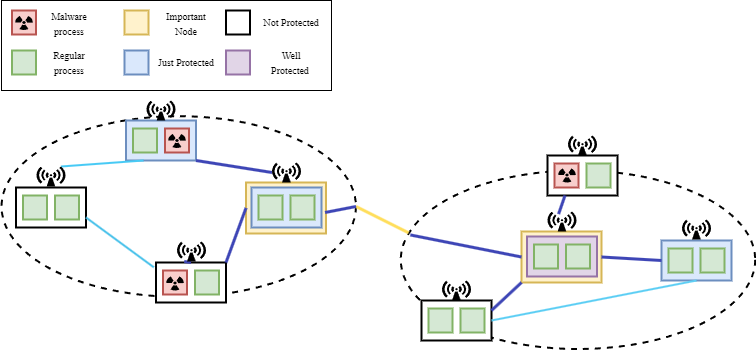

The diagram above was exported from draw.io. Its source (the exported page's mxGraphModel, read from the mxfile embedded in the PNG):
<mxGraphModel dx="1289" dy="777" grid="0" gridSize="10" guides="1" tooltips="1" connect="1" arrows="1" fold="1" page="1" pageScale="1" pageWidth="980" pageHeight="690" background="#ffffff" math="0" shadow="0">
  <root>
    <mxCell id="0" />
    <mxCell id="1" parent="0" />
    <mxCell id="dEQxlYdxbrk2LknaW0TQ-60" value="" style="ellipse;whiteSpace=wrap;html=1;dashed=1;strokeWidth=2;fillStyle=hatch;fillColor=none;gradientColor=none;movable=1;resizable=1;rotatable=1;deletable=1;editable=1;locked=0;connectable=1;" vertex="1" parent="1">
      <mxGeometry x="459.25" y="260" width="354.5" height="178.5" as="geometry" />
    </mxCell>
    <mxCell id="dEQxlYdxbrk2LknaW0TQ-1" value="" style="ellipse;whiteSpace=wrap;html=1;dashed=1;strokeWidth=2;fillStyle=hatch;fillColor=none;gradientColor=none;movable=1;resizable=1;rotatable=1;deletable=1;editable=1;locked=0;connectable=1;" vertex="1" parent="1">
      <mxGeometry x="60" y="205.71" width="354.5" height="180.58" as="geometry" />
    </mxCell>
    <mxCell id="dEQxlYdxbrk2LknaW0TQ-17" value="" style="rounded=0;whiteSpace=wrap;html=1;strokeWidth=2;movable=1;resizable=1;rotatable=1;deletable=1;editable=1;locked=0;connectable=1;fillStyle=auto;labelBackgroundColor=none;strokeColor=#d6b656;fillColor=#fff2cc;" vertex="1" parent="1">
      <mxGeometry x="304.5" y="272" width="80" height="51" as="geometry" />
    </mxCell>
    <mxCell id="dEQxlYdxbrk2LknaW0TQ-3" value="" style="rounded=0;whiteSpace=wrap;html=1;strokeWidth=2;movable=1;resizable=1;rotatable=1;deletable=1;editable=1;locked=0;connectable=1;" vertex="1" parent="1">
      <mxGeometry x="74.5" y="277" width="70" height="40" as="geometry" />
    </mxCell>
    <mxCell id="dEQxlYdxbrk2LknaW0TQ-2" value="" style="whiteSpace=wrap;html=1;aspect=fixed;strokeWidth=2;movable=1;resizable=1;rotatable=1;deletable=1;editable=1;locked=0;connectable=1;fillColor=#d5e8d4;strokeColor=#82b366;" vertex="1" parent="1">
      <mxGeometry x="81.5" y="285" width="24" height="24" as="geometry" />
    </mxCell>
    <mxCell id="dEQxlYdxbrk2LknaW0TQ-5" value="" style="whiteSpace=wrap;html=1;aspect=fixed;strokeWidth=2;movable=1;resizable=1;rotatable=1;deletable=1;editable=1;locked=0;connectable=1;fillColor=#d5e8d4;strokeColor=#82b366;" vertex="1" parent="1">
      <mxGeometry x="113.5" y="285" width="24" height="24" as="geometry" />
    </mxCell>
    <mxCell id="dEQxlYdxbrk2LknaW0TQ-6" value="" style="rounded=0;whiteSpace=wrap;html=1;strokeWidth=2;movable=1;resizable=1;rotatable=1;deletable=1;editable=1;locked=0;connectable=1;" vertex="1" parent="1">
      <mxGeometry x="214.5" y="352" width="70" height="40" as="geometry" />
    </mxCell>
    <mxCell id="dEQxlYdxbrk2LknaW0TQ-7" value="" style="whiteSpace=wrap;html=1;aspect=fixed;strokeWidth=2;movable=1;resizable=1;rotatable=1;deletable=1;editable=1;locked=0;connectable=1;fillColor=#f8cecc;strokeColor=#b85450;" vertex="1" parent="1">
      <mxGeometry x="221.5" y="360" width="24" height="24" as="geometry" />
    </mxCell>
    <mxCell id="dEQxlYdxbrk2LknaW0TQ-8" value="" style="whiteSpace=wrap;html=1;aspect=fixed;strokeWidth=2;movable=1;resizable=1;rotatable=1;deletable=1;editable=1;locked=0;connectable=1;fillColor=#d5e8d4;strokeColor=#82b366;" vertex="1" parent="1">
      <mxGeometry x="253.5" y="360" width="24" height="24" as="geometry" />
    </mxCell>
    <mxCell id="dEQxlYdxbrk2LknaW0TQ-10" value="" style="rounded=0;whiteSpace=wrap;html=1;strokeWidth=2;movable=1;resizable=1;rotatable=1;deletable=1;editable=1;locked=0;connectable=1;fillColor=#dae8fc;strokeColor=#6c8ebf;" vertex="1" parent="1">
      <mxGeometry x="184.5" y="210.00000000000003" width="70" height="40" as="geometry" />
    </mxCell>
    <mxCell id="dEQxlYdxbrk2LknaW0TQ-11" value="" style="whiteSpace=wrap;html=1;aspect=fixed;strokeWidth=2;movable=1;resizable=1;rotatable=1;deletable=1;editable=1;locked=0;connectable=1;fillColor=#d5e8d4;strokeColor=#82b366;" vertex="1" parent="1">
      <mxGeometry x="191.5" y="218.00000000000003" width="24" height="24" as="geometry" />
    </mxCell>
    <mxCell id="dEQxlYdxbrk2LknaW0TQ-12" value="" style="whiteSpace=wrap;html=1;aspect=fixed;strokeWidth=2;movable=1;resizable=1;rotatable=1;deletable=1;editable=1;locked=0;connectable=1;fillColor=#f8cecc;strokeColor=#b85450;" vertex="1" parent="1">
      <mxGeometry x="223.5" y="218.00000000000003" width="24" height="24" as="geometry" />
    </mxCell>
    <mxCell id="dEQxlYdxbrk2LknaW0TQ-13" value="" style="rounded=0;whiteSpace=wrap;html=1;strokeWidth=2;movable=1;resizable=1;rotatable=1;deletable=1;editable=1;locked=0;connectable=1;fillColor=#dae8fc;strokeColor=#6c8ebf;" vertex="1" parent="1">
      <mxGeometry x="310" y="277" width="70" height="40" as="geometry" />
    </mxCell>
    <mxCell id="dEQxlYdxbrk2LknaW0TQ-14" value="" style="whiteSpace=wrap;html=1;aspect=fixed;strokeWidth=2;movable=1;resizable=1;rotatable=1;deletable=1;editable=1;locked=0;connectable=1;fillColor=#d5e8d4;strokeColor=#82b366;" vertex="1" parent="1">
      <mxGeometry x="317" y="285" width="24" height="24" as="geometry" />
    </mxCell>
    <mxCell id="dEQxlYdxbrk2LknaW0TQ-15" value="" style="whiteSpace=wrap;html=1;aspect=fixed;strokeWidth=2;movable=1;resizable=1;rotatable=1;deletable=1;editable=1;locked=0;connectable=1;fillColor=#d5e8d4;strokeColor=#82b366;" vertex="1" parent="1">
      <mxGeometry x="349" y="285" width="24" height="24" as="geometry" />
    </mxCell>
    <mxCell id="dEQxlYdxbrk2LknaW0TQ-21" value="" style="rounded=0;whiteSpace=wrap;html=1;strokeWidth=2;movable=1;resizable=1;rotatable=1;deletable=1;editable=1;locked=0;connectable=1;" vertex="1" parent="1">
      <mxGeometry x="606" y="245" width="70" height="40" as="geometry" />
    </mxCell>
    <mxCell id="dEQxlYdxbrk2LknaW0TQ-22" value="" style="whiteSpace=wrap;html=1;aspect=fixed;strokeWidth=2;movable=1;resizable=1;rotatable=1;deletable=1;editable=1;locked=0;connectable=1;fillColor=#f8cecc;strokeColor=#b85450;" vertex="1" parent="1">
      <mxGeometry x="613" y="253" width="24" height="24" as="geometry" />
    </mxCell>
    <mxCell id="dEQxlYdxbrk2LknaW0TQ-23" value="" style="whiteSpace=wrap;html=1;aspect=fixed;strokeWidth=2;movable=1;resizable=1;rotatable=1;deletable=1;editable=1;locked=0;connectable=1;fillColor=#d5e8d4;strokeColor=#82b366;" vertex="1" parent="1">
      <mxGeometry x="645" y="253" width="24" height="24" as="geometry" />
    </mxCell>
    <mxCell id="dEQxlYdxbrk2LknaW0TQ-28" value="" style="rounded=0;whiteSpace=wrap;html=1;strokeWidth=2;movable=1;resizable=1;rotatable=1;deletable=1;editable=1;locked=0;connectable=1;" vertex="1" parent="1">
      <mxGeometry x="480" y="390" width="70" height="40" as="geometry" />
    </mxCell>
    <mxCell id="dEQxlYdxbrk2LknaW0TQ-29" value="" style="whiteSpace=wrap;html=1;aspect=fixed;strokeWidth=2;movable=1;resizable=1;rotatable=1;deletable=1;editable=1;locked=0;connectable=1;fillColor=#d5e8d4;strokeColor=#82b366;" vertex="1" parent="1">
      <mxGeometry x="487" y="398" width="24" height="24" as="geometry" />
    </mxCell>
    <mxCell id="dEQxlYdxbrk2LknaW0TQ-30" value="" style="whiteSpace=wrap;html=1;aspect=fixed;strokeWidth=2;movable=1;resizable=1;rotatable=1;deletable=1;editable=1;locked=0;connectable=1;fillColor=#d5e8d4;strokeColor=#82b366;" vertex="1" parent="1">
      <mxGeometry x="519" y="398" width="24" height="24" as="geometry" />
    </mxCell>
    <mxCell id="dEQxlYdxbrk2LknaW0TQ-31" value="" style="rounded=0;whiteSpace=wrap;html=1;strokeWidth=2;movable=1;resizable=1;rotatable=1;deletable=1;editable=1;locked=0;connectable=1;fillColor=#dae8fc;strokeColor=#6c8ebf;" vertex="1" parent="1">
      <mxGeometry x="720" y="330" width="70" height="40" as="geometry" />
    </mxCell>
    <mxCell id="dEQxlYdxbrk2LknaW0TQ-32" value="" style="whiteSpace=wrap;html=1;aspect=fixed;strokeWidth=2;movable=1;resizable=1;rotatable=1;deletable=1;editable=1;locked=0;connectable=1;fillColor=#d5e8d4;strokeColor=#82b366;" vertex="1" parent="1">
      <mxGeometry x="727" y="338" width="24" height="24" as="geometry" />
    </mxCell>
    <mxCell id="dEQxlYdxbrk2LknaW0TQ-33" value="" style="whiteSpace=wrap;html=1;aspect=fixed;strokeWidth=2;movable=1;resizable=1;rotatable=1;deletable=1;editable=1;locked=0;connectable=1;fillColor=#d5e8d4;strokeColor=#82b366;" vertex="1" parent="1">
      <mxGeometry x="759" y="338" width="24" height="24" as="geometry" />
    </mxCell>
    <mxCell id="dEQxlYdxbrk2LknaW0TQ-34" value="" style="rounded=0;whiteSpace=wrap;html=1;strokeWidth=2;movable=1;resizable=1;rotatable=1;deletable=1;editable=1;locked=0;connectable=1;fillStyle=auto;labelBackgroundColor=none;strokeColor=#d6b656;fillColor=#fff2cc;" vertex="1" parent="1">
      <mxGeometry x="580" y="321" width="80" height="51" as="geometry" />
    </mxCell>
    <mxCell id="dEQxlYdxbrk2LknaW0TQ-35" value="" style="rounded=0;whiteSpace=wrap;html=1;strokeWidth=2;movable=1;resizable=1;rotatable=1;deletable=1;editable=1;locked=0;connectable=1;fillColor=#e1d5e7;strokeColor=#9673a6;" vertex="1" parent="1">
      <mxGeometry x="585.5" y="326" width="70" height="40" as="geometry" />
    </mxCell>
    <mxCell id="dEQxlYdxbrk2LknaW0TQ-36" value="" style="whiteSpace=wrap;html=1;aspect=fixed;strokeWidth=2;movable=1;resizable=1;rotatable=1;deletable=1;editable=1;locked=0;connectable=1;fillColor=#d5e8d4;strokeColor=#82b366;" vertex="1" parent="1">
      <mxGeometry x="592.5" y="334" width="24" height="24" as="geometry" />
    </mxCell>
    <mxCell id="dEQxlYdxbrk2LknaW0TQ-37" value="" style="whiteSpace=wrap;html=1;aspect=fixed;strokeWidth=2;movable=1;resizable=1;rotatable=1;deletable=1;editable=1;locked=0;connectable=1;fillColor=#d5e8d4;strokeColor=#82b366;" vertex="1" parent="1">
      <mxGeometry x="624.5" y="334" width="24" height="24" as="geometry" />
    </mxCell>
    <mxCell id="dEQxlYdxbrk2LknaW0TQ-41" value="" style="endArrow=none;html=1;rounded=0;entryX=0;entryY=0.5;entryDx=0;entryDy=0;exitX=1;exitY=0;exitDx=0;exitDy=0;strokeWidth=3;strokeColor=#3e46b6;" edge="1" parent="1" source="dEQxlYdxbrk2LknaW0TQ-6" target="dEQxlYdxbrk2LknaW0TQ-17">
      <mxGeometry width="50" height="50" relative="1" as="geometry">
        <mxPoint x="244.5" y="442" as="sourcePoint" />
        <mxPoint x="294.5" y="392" as="targetPoint" />
      </mxGeometry>
    </mxCell>
    <mxCell id="dEQxlYdxbrk2LknaW0TQ-42" value="" style="endArrow=none;html=1;rounded=0;entryX=-0.032;entryY=0.119;entryDx=0;entryDy=0;exitX=1;exitY=0.75;exitDx=0;exitDy=0;strokeWidth=2;strokeColor=#48c1ea;entryPerimeter=0;" edge="1" parent="1" source="dEQxlYdxbrk2LknaW0TQ-3" target="dEQxlYdxbrk2LknaW0TQ-6">
      <mxGeometry width="50" height="50" relative="1" as="geometry">
        <mxPoint x="294.5" y="362" as="sourcePoint" />
        <mxPoint x="327.5" y="342" as="targetPoint" />
        <Array as="points" />
      </mxGeometry>
    </mxCell>
    <mxCell id="dEQxlYdxbrk2LknaW0TQ-43" value="" style="endArrow=none;html=1;rounded=0;entryX=0;entryY=0.5;entryDx=0;entryDy=0;exitX=1;exitY=1;exitDx=0;exitDy=0;strokeWidth=3;strokeColor=#3e46b6;entryPerimeter=0;" edge="1" parent="1" source="dEQxlYdxbrk2LknaW0TQ-10" target="dEQxlYdxbrk2LknaW0TQ-50">
      <mxGeometry width="50" height="50" relative="1" as="geometry">
        <mxPoint x="289.07" y="341.42" as="sourcePoint" />
        <mxPoint x="343.4980000000001" y="257.99999999999994" as="targetPoint" />
      </mxGeometry>
    </mxCell>
    <mxCell id="dEQxlYdxbrk2LknaW0TQ-45" value="" style="endArrow=none;html=1;rounded=0;entryX=0.25;entryY=1;entryDx=0;entryDy=0;exitX=0.845;exitY=0;exitDx=0;exitDy=0;strokeWidth=2;strokeColor=#47caf5;exitPerimeter=0;" edge="1" parent="1" source="dEQxlYdxbrk2LknaW0TQ-46" target="dEQxlYdxbrk2LknaW0TQ-10">
      <mxGeometry width="50" height="50" relative="1" as="geometry">
        <mxPoint x="314.5" y="382" as="sourcePoint" />
        <mxPoint x="347.5" y="362" as="targetPoint" />
        <Array as="points" />
      </mxGeometry>
    </mxCell>
    <mxCell id="dEQxlYdxbrk2LknaW0TQ-46" value="" style="shape=mxgraph.signs.safety.non-ionizing_radiation;html=1;pointerEvents=1;fillColor=#000000;strokeColor=none;verticalLabelPosition=bottom;verticalAlign=top;align=center;sketch=0;strokeWidth=1;fillStyle=auto;" vertex="1" parent="1">
      <mxGeometry x="95" y="256" width="29" height="20" as="geometry" />
    </mxCell>
    <mxCell id="dEQxlYdxbrk2LknaW0TQ-47" value="" style="shape=mxgraph.signs.safety.non-ionizing_radiation;html=1;pointerEvents=1;fillColor=#000000;strokeColor=none;verticalLabelPosition=bottom;verticalAlign=top;align=center;sketch=0;strokeWidth=1;fillStyle=auto;" vertex="1" parent="1">
      <mxGeometry x="205" y="190.00000000000003" width="29" height="20" as="geometry" />
    </mxCell>
    <mxCell id="dEQxlYdxbrk2LknaW0TQ-49" value="" style="endArrow=none;html=1;rounded=0;entryX=0.25;entryY=1;entryDx=0;entryDy=0;exitX=0.5;exitY=0;exitDx=0;exitDy=0;strokeWidth=3;strokeColor=#3e46b6;" edge="1" parent="1" source="dEQxlYdxbrk2LknaW0TQ-6" target="dEQxlYdxbrk2LknaW0TQ-48">
      <mxGeometry width="50" height="50" relative="1" as="geometry">
        <mxPoint x="249.5" y="352" as="sourcePoint" />
        <mxPoint x="282.5" y="272" as="targetPoint" />
      </mxGeometry>
    </mxCell>
    <mxCell id="dEQxlYdxbrk2LknaW0TQ-48" value="" style="shape=mxgraph.signs.safety.non-ionizing_radiation;html=1;pointerEvents=1;fillColor=#000000;strokeColor=none;verticalLabelPosition=bottom;verticalAlign=top;align=center;sketch=0;strokeWidth=1;fillStyle=auto;" vertex="1" parent="1">
      <mxGeometry x="235.5" y="331" width="29" height="20" as="geometry" />
    </mxCell>
    <mxCell id="dEQxlYdxbrk2LknaW0TQ-50" value="" style="shape=mxgraph.signs.safety.non-ionizing_radiation;html=1;pointerEvents=1;fillColor=#000000;strokeColor=none;verticalLabelPosition=bottom;verticalAlign=top;align=center;sketch=0;strokeWidth=1;fillStyle=auto;" vertex="1" parent="1">
      <mxGeometry x="330.5" y="252" width="29" height="20" as="geometry" />
    </mxCell>
    <mxCell id="dEQxlYdxbrk2LknaW0TQ-51" value="" style="shape=mxgraph.signs.safety.non-ionizing_radiation;html=1;pointerEvents=1;fillColor=#000000;strokeColor=none;verticalLabelPosition=bottom;verticalAlign=top;align=center;sketch=0;strokeWidth=1;fillStyle=auto;" vertex="1" parent="1">
      <mxGeometry x="500.5" y="370" width="29" height="20" as="geometry" />
    </mxCell>
    <mxCell id="dEQxlYdxbrk2LknaW0TQ-52" value="" style="shape=mxgraph.signs.safety.non-ionizing_radiation;html=1;pointerEvents=1;fillColor=#000000;strokeColor=none;verticalLabelPosition=bottom;verticalAlign=top;align=center;sketch=0;strokeWidth=1;fillStyle=auto;" vertex="1" parent="1">
      <mxGeometry x="626.5" y="225" width="29" height="20" as="geometry" />
    </mxCell>
    <mxCell id="dEQxlYdxbrk2LknaW0TQ-54" value="" style="shape=mxgraph.signs.safety.non-ionizing_radiation;html=1;pointerEvents=1;fillColor=#000000;strokeColor=none;verticalLabelPosition=bottom;verticalAlign=top;align=center;sketch=0;strokeWidth=1;fillStyle=auto;" vertex="1" parent="1">
      <mxGeometry x="606" y="301" width="29" height="20" as="geometry" />
    </mxCell>
    <mxCell id="dEQxlYdxbrk2LknaW0TQ-57" value="" style="endArrow=none;html=1;rounded=0;entryX=0.022;entryY=0.349;entryDx=0;entryDy=0;strokeWidth=3;strokeColor=#FFDE5C;exitX=1;exitY=0.5;exitDx=0;exitDy=0;entryPerimeter=0;" edge="1" parent="1" source="dEQxlYdxbrk2LknaW0TQ-1" target="dEQxlYdxbrk2LknaW0TQ-60">
      <mxGeometry width="50" height="50" relative="1" as="geometry">
        <mxPoint x="420" y="310" as="sourcePoint" />
        <mxPoint x="470" y="358" as="targetPoint" />
      </mxGeometry>
    </mxCell>
    <mxCell id="dEQxlYdxbrk2LknaW0TQ-58" value="" style="endArrow=none;html=1;rounded=0;entryX=0;entryY=1;entryDx=0;entryDy=0;strokeWidth=3;strokeColor=#3e46b6;exitX=1;exitY=0.25;exitDx=0;exitDy=0;" edge="1" parent="1" source="dEQxlYdxbrk2LknaW0TQ-28" target="dEQxlYdxbrk2LknaW0TQ-34">
      <mxGeometry width="50" height="50" relative="1" as="geometry">
        <mxPoint x="423" y="320" as="sourcePoint" />
        <mxPoint x="590" y="357" as="targetPoint" />
      </mxGeometry>
    </mxCell>
    <mxCell id="dEQxlYdxbrk2LknaW0TQ-59" value="" style="endArrow=none;html=1;rounded=0;entryX=0.25;entryY=1;entryDx=0;entryDy=0;strokeWidth=3;strokeColor=#3e46b6;exitX=0.383;exitY=0.126;exitDx=0;exitDy=0;exitPerimeter=0;" edge="1" parent="1" source="dEQxlYdxbrk2LknaW0TQ-54" target="dEQxlYdxbrk2LknaW0TQ-21">
      <mxGeometry width="50" height="50" relative="1" as="geometry">
        <mxPoint x="560" y="410" as="sourcePoint" />
        <mxPoint x="590" y="382" as="targetPoint" />
      </mxGeometry>
    </mxCell>
    <mxCell id="dEQxlYdxbrk2LknaW0TQ-61" value="" style="shape=mxgraph.signs.safety.non-ionizing_radiation;html=1;pointerEvents=1;fillColor=#000000;strokeColor=none;verticalLabelPosition=bottom;verticalAlign=top;align=center;sketch=0;strokeWidth=1;fillStyle=auto;" vertex="1" parent="1">
      <mxGeometry x="740.5" y="309" width="29" height="20" as="geometry" />
    </mxCell>
    <mxCell id="dEQxlYdxbrk2LknaW0TQ-62" value="" style="endArrow=none;html=1;rounded=0;entryX=0;entryY=0.5;entryDx=0;entryDy=0;strokeWidth=3;strokeColor=#3e46b6;exitX=1;exitY=0.5;exitDx=0;exitDy=0;" edge="1" parent="1" source="dEQxlYdxbrk2LknaW0TQ-34" target="dEQxlYdxbrk2LknaW0TQ-31">
      <mxGeometry width="50" height="50" relative="1" as="geometry">
        <mxPoint x="413" y="407" as="sourcePoint" />
        <mxPoint x="580" y="444" as="targetPoint" />
      </mxGeometry>
    </mxCell>
    <mxCell id="dEQxlYdxbrk2LknaW0TQ-64" value="" style="endArrow=none;html=1;rounded=0;entryX=1;entryY=0.5;entryDx=0;entryDy=0;strokeWidth=3;strokeColor=#3e46b6;exitX=1.051;exitY=0.625;exitDx=0;exitDy=0;exitPerimeter=0;" edge="1" parent="1" source="dEQxlYdxbrk2LknaW0TQ-13" target="dEQxlYdxbrk2LknaW0TQ-1">
      <mxGeometry width="50" height="50" relative="1" as="geometry">
        <mxPoint x="390" y="296" as="sourcePoint" />
        <mxPoint x="341" y="272" as="targetPoint" />
      </mxGeometry>
    </mxCell>
    <mxCell id="dEQxlYdxbrk2LknaW0TQ-65" value="" style="endArrow=none;html=1;rounded=0;entryX=0.027;entryY=0.361;entryDx=0;entryDy=0;strokeWidth=3;strokeColor=#3e46b6;exitX=0;exitY=0.5;exitDx=0;exitDy=0;entryPerimeter=0;" edge="1" parent="1" source="dEQxlYdxbrk2LknaW0TQ-34" target="dEQxlYdxbrk2LknaW0TQ-60">
      <mxGeometry width="50" height="50" relative="1" as="geometry">
        <mxPoint x="394" y="312" as="sourcePoint" />
        <mxPoint x="424" y="306" as="targetPoint" />
      </mxGeometry>
    </mxCell>
    <mxCell id="dEQxlYdxbrk2LknaW0TQ-66" value="" style="shape=mxgraph.signs.safety.radiation;html=1;pointerEvents=1;fillColor=#000000;strokeColor=none;verticalLabelPosition=bottom;verticalAlign=top;align=center;sketch=0;" vertex="1" parent="1">
      <mxGeometry x="226.5" y="223.5" width="18" height="14" as="geometry" />
    </mxCell>
    <mxCell id="dEQxlYdxbrk2LknaW0TQ-67" value="" style="shape=mxgraph.signs.safety.radiation;html=1;pointerEvents=1;fillColor=#000000;strokeColor=none;verticalLabelPosition=bottom;verticalAlign=top;align=center;sketch=0;" vertex="1" parent="1">
      <mxGeometry x="224.5" y="366" width="18" height="14" as="geometry" />
    </mxCell>
    <mxCell id="dEQxlYdxbrk2LknaW0TQ-68" value="" style="shape=mxgraph.signs.safety.radiation;html=1;pointerEvents=1;fillColor=#000000;strokeColor=none;verticalLabelPosition=bottom;verticalAlign=top;align=center;sketch=0;" vertex="1" parent="1">
      <mxGeometry x="616.5" y="258" width="18" height="14" as="geometry" />
    </mxCell>
    <mxCell id="dEQxlYdxbrk2LknaW0TQ-69" value="" style="endArrow=none;html=1;rounded=0;entryX=1;entryY=0.5;entryDx=0;entryDy=0;strokeWidth=2;strokeColor=#5dcef4;exitX=0.5;exitY=1;exitDx=0;exitDy=0;" edge="1" parent="1" source="dEQxlYdxbrk2LknaW0TQ-31" target="dEQxlYdxbrk2LknaW0TQ-28">
      <mxGeometry width="50" height="50" relative="1" as="geometry">
        <mxPoint x="590" y="357" as="sourcePoint" />
        <mxPoint x="479" y="320" as="targetPoint" />
      </mxGeometry>
    </mxCell>
    <mxCell id="dEQxlYdxbrk2LknaW0TQ-70" value="" style="rounded=0;whiteSpace=wrap;html=1;" vertex="1" parent="1">
      <mxGeometry x="60" y="90" width="330" height="90" as="geometry" />
    </mxCell>
    <mxCell id="dEQxlYdxbrk2LknaW0TQ-71" value="" style="whiteSpace=wrap;html=1;aspect=fixed;strokeWidth=2;movable=1;resizable=1;rotatable=1;deletable=1;editable=1;locked=0;connectable=1;fillColor=#f8cecc;strokeColor=#b85450;" vertex="1" parent="1">
      <mxGeometry x="70.5" y="100.00000000000003" width="24" height="24" as="geometry" />
    </mxCell>
    <mxCell id="dEQxlYdxbrk2LknaW0TQ-72" value="" style="shape=mxgraph.signs.safety.radiation;html=1;pointerEvents=1;fillColor=#000000;strokeColor=none;verticalLabelPosition=bottom;verticalAlign=top;align=center;sketch=0;" vertex="1" parent="1">
      <mxGeometry x="73.5" y="105.5" width="18" height="14" as="geometry" />
    </mxCell>
    <mxCell id="dEQxlYdxbrk2LknaW0TQ-73" value="" style="whiteSpace=wrap;html=1;aspect=fixed;strokeWidth=2;movable=1;resizable=1;rotatable=1;deletable=1;editable=1;locked=0;connectable=1;fillColor=#d5e8d4;strokeColor=#82b366;" vertex="1" parent="1">
      <mxGeometry x="70.5" y="140.00000000000003" width="24" height="24" as="geometry" />
    </mxCell>
    <mxCell id="dEQxlYdxbrk2LknaW0TQ-74" value="" style="rounded=0;whiteSpace=wrap;html=1;strokeWidth=2;movable=1;resizable=1;rotatable=1;deletable=1;editable=1;locked=0;connectable=1;fillStyle=auto;labelBackgroundColor=none;strokeColor=#d6b656;fillColor=#fff2cc;" vertex="1" parent="1">
      <mxGeometry x="183" y="100" width="24" height="24" as="geometry" />
    </mxCell>
    <mxCell id="dEQxlYdxbrk2LknaW0TQ-75" value="" style="rounded=0;whiteSpace=wrap;html=1;strokeWidth=2;movable=1;resizable=1;rotatable=1;deletable=1;editable=1;locked=0;connectable=1;fillStyle=auto;labelBackgroundColor=none;strokeColor=#6c8ebf;fillColor=#dae8fc;" vertex="1" parent="1">
      <mxGeometry x="183" y="140" width="24" height="24" as="geometry" />
    </mxCell>
    <mxCell id="dEQxlYdxbrk2LknaW0TQ-77" value="" style="rounded=0;whiteSpace=wrap;html=1;strokeWidth=2;movable=1;resizable=1;rotatable=1;deletable=1;editable=1;locked=0;connectable=1;fillStyle=auto;labelBackgroundColor=none;strokeColor=#9673a6;fillColor=#e1d5e7;" vertex="1" parent="1">
      <mxGeometry x="284.5" y="140" width="24" height="24" as="geometry" />
    </mxCell>
    <mxCell id="dEQxlYdxbrk2LknaW0TQ-79" value="&lt;font style=&quot;font-size: 10px;&quot;&gt;Malware process&lt;/font&gt;" style="text;html=1;strokeColor=none;fillColor=none;align=center;verticalAlign=middle;whiteSpace=wrap;rounded=0;fontFamily=Times New Roman;" vertex="1" parent="1">
      <mxGeometry x="97.5" y="97.5" width="60" height="30" as="geometry" />
    </mxCell>
    <mxCell id="dEQxlYdxbrk2LknaW0TQ-80" value="&lt;font style=&quot;font-size: 10px;&quot;&gt;Regular process&lt;/font&gt;" style="text;html=1;strokeColor=none;fillColor=none;align=center;verticalAlign=middle;whiteSpace=wrap;rounded=0;fontFamily=Times New Roman;" vertex="1" parent="1">
      <mxGeometry x="97.5" y="137" width="60" height="30" as="geometry" />
    </mxCell>
    <mxCell id="dEQxlYdxbrk2LknaW0TQ-81" value="&lt;span style=&quot;font-size: 10px;&quot;&gt;Important Node&lt;/span&gt;" style="text;html=1;strokeColor=none;fillColor=none;align=center;verticalAlign=middle;whiteSpace=wrap;rounded=0;fontFamily=Times New Roman;" vertex="1" parent="1">
      <mxGeometry x="214.5" y="97.5" width="60" height="30" as="geometry" />
    </mxCell>
    <mxCell id="dEQxlYdxbrk2LknaW0TQ-82" value="&lt;span style=&quot;font-size: 10px;&quot;&gt;Just Protected&lt;/span&gt;" style="text;html=1;strokeColor=none;fillColor=none;align=center;verticalAlign=middle;whiteSpace=wrap;rounded=0;fontFamily=Times New Roman;" vertex="1" parent="1">
      <mxGeometry x="214.5" y="137" width="60" height="30" as="geometry" />
    </mxCell>
    <mxCell id="dEQxlYdxbrk2LknaW0TQ-83" value="&lt;span style=&quot;font-size: 10px;&quot;&gt;&amp;nbsp;Well Protected&lt;/span&gt;" style="text;html=1;strokeColor=none;fillColor=none;align=center;verticalAlign=middle;whiteSpace=wrap;rounded=0;fontFamily=Times New Roman;" vertex="1" parent="1">
      <mxGeometry x="319" y="137" width="60" height="30" as="geometry" />
    </mxCell>
    <mxCell id="dEQxlYdxbrk2LknaW0TQ-84" value="" style="rounded=0;whiteSpace=wrap;html=1;strokeWidth=2;movable=1;resizable=1;rotatable=1;deletable=1;editable=1;locked=0;connectable=1;fillStyle=auto;labelBackgroundColor=none;" vertex="1" parent="1">
      <mxGeometry x="284.5" y="100" width="24" height="24" as="geometry" />
    </mxCell>
    <mxCell id="dEQxlYdxbrk2LknaW0TQ-85" value="&lt;span style=&quot;font-size: 10px;&quot;&gt;&amp;nbsp;Not Protected&lt;/span&gt;" style="text;html=1;strokeColor=none;fillColor=none;align=center;verticalAlign=middle;whiteSpace=wrap;rounded=0;fontFamily=Times New Roman;" vertex="1" parent="1">
      <mxGeometry x="319" y="97" width="60" height="30" as="geometry" />
    </mxCell>
  </root>
</mxGraphModel>